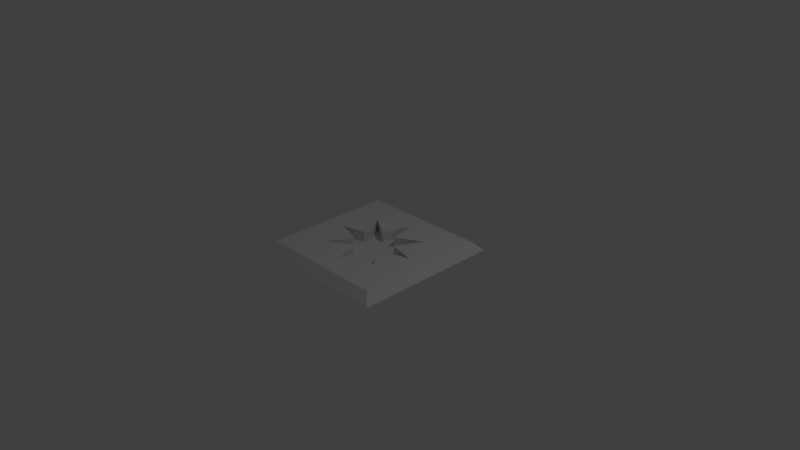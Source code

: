 # Source: Switchable_Blockade_Base.blend  (saved by Blender 2.76.0; exported with 4.5.12 LTS)
import bpy
from mathutils import Matrix  # noqa: F401  (used for matrix-valued properties, if any)

bpy.ops.wm.read_factory_settings(use_empty=True)
scene = bpy.context.scene
scene.name = 'Scene'

# ---- collections
col_collection_1 = bpy.data.collections.new('Collection 1'); scene.collection.children.link(col_collection_1)

# ---- materials (node trees are filled in below, after node groups)
mat_material = bpy.data.materials.new('Material')
mat_material.alpha_threshold = 0.0
mat_material.use_transparent_shadow = False
mat_material.roughness = 0.5
mat_material.line_color = (0.0, 0.0, 0.0, 1.0)

# ---- material node trees

# ---- world
world_world = bpy.data.worlds.new('World'); scene.world = world_world
world_world.color = (0.05088, 0.05088, 0.05088)
world_world.use_sun_shadow = False
world_world.sun_shadow_jitter_overblur = 0.0
world_world.cycles.sampling_method = 'MANUAL'
world_world.cycles.sample_map_resolution = 256

# ---- cameras
cam_camera = bpy.data.cameras.new('Camera')
cam_camera.clip_end = 100.0
cam_camera.lens = 35.0
cam_camera.sensor_width = 32.0
cam_camera.sensor_height = 18.0
cam_camera.ortho_scale = 7.314
cam_camera.dof.focus_distance = 0.0
cam_camera.dof.aperture_fstop = 128.0

# ---- lights
light_lamp = bpy.data.lights.new('Lamp', 'POINT')
light_lamp.transmission_factor = 0.0
light_lamp.cutoff_distance = 30.0
light_lamp.energy = 100.0
light_lamp.shadow_buffer_clip_start = 1.001
light_lamp.shadow_soft_size = 0.1
light_lamp.shadow_maximum_resolution = 0.006
light_lamp.use_absolute_resolution = True
light_lamp.cycles.use_multiple_importance_sampling = False

# ---- meshes
me_cube = bpy.data.meshes.new('Cube')
me_cube.from_pydata([(-0.8817, -0.8817, 0.1859), (-0.8817, 0.8817, 0.1859), (-1.0, 1.0, 0.06345), (-1.0, -1.0, 0.06345), (0.8817, -0.8817, 0.1859), (1.0, -1.0, 0.06345), (-0.4227, -0.4355, 0.1859), (-0.2449, -0.1402, 0.1859), (-0.2806, -0.09116, 0.1859), (-0.2806, 0.08992, 0.1859), (-0.2398, 0.1472, 0.1859), (-0.4227, 0.451, 0.1859), (-0.1063, 0.2605, 0.1859), (0.02053, 0.6346, 0.1859), (0.4638, 0.451, 0.1859), (0.8817, 0.8817, 0.1859), (0.1126, 0.2639, 0.1859), (1.0, 1.0, 0.06345), (0.2787, 0.09547, 0.1859), (0.6474, 0.007769, 0.1859), (0.2674, -0.1093, 0.1859), (0.4638, -0.4355, 0.1859), (0.1099, -0.2593, 0.1859), (0.02053, -0.6191, 0.1859), (-0.06522, -0.2738, 0.1859), (-0.123, -0.255, 0.1859), (-0.2806, -0.09116, 0.0366), (-0.2449, -0.1402, 0.0366), (-0.6063, 0.007769, 0.1859), (-0.4227, -0.4355, 0.0366), (0.4638, 0.451, 0.0366), (0.02053, 0.6346, 0.0366), (-0.1063, 0.2605, 0.0366), (-0.4227, 0.451, 0.0366), (-0.2398, 0.1472, 0.0366), (-0.2806, 0.09116, 0.0366), (0.1126, 0.2639, 0.0366), (0.2787, 0.09547, 0.0366), (0.6474, 0.007769, 0.0366), (0.2674, -0.1093, 0.0366), (0.4638, -0.4355, 0.0366), (0.1099, -0.2593, 0.0366), (0.02053, -0.6191, 0.0366), (-0.06522, -0.2738, 0.0366), (-0.123, -0.255, 0.0366), (-0.6063, 0.007769, 0.0366), (0.01372, -0.00186, 0.0366)], [], [(0, 1, 2, 3), (4, 0, 3, 5), (1, 15, 17, 2), (15, 4, 5, 17), (13, 1, 11), (15, 1, 13), (9, 10, 11, 28), (23, 22, 41, 42), (1, 0, 28), (11, 1, 28), (6, 28, 0), (14, 15, 13), (16, 13, 31, 36), (24, 23, 42, 43), (7, 6, 29, 27), (25, 24, 43, 44), (8, 7, 27, 26), (28, 45, 35, 9), (6, 25, 44, 29), (9, 35, 34, 10), (21, 20, 39, 40), (10, 34, 33, 11), (11, 33, 32, 12), (19, 18, 37, 38), (42, 41, 46), (45, 46, 35), (35, 46, 34), (43, 42, 46), (38, 37, 46), (44, 43, 46), (33, 46, 32), (29, 44, 46), (27, 29, 46), (40, 39, 46), (26, 27, 46), (36, 31, 46), (34, 46, 33), (0, 4, 23), (4, 15, 19), (6, 0, 23, 24, 25), (13, 11, 12), (7, 8, 28, 6), (16, 14, 13), (20, 19, 38, 39), (14, 16, 36, 30), (28, 8, 26, 45), (18, 14, 30, 37), (22, 21, 40, 41), (12, 32, 31, 13), (19, 15, 14, 18), (39, 38, 46), (32, 46, 31), (37, 30, 46), (41, 40, 46), (45, 26, 46), (30, 36, 46), (23, 4, 21, 22), (21, 4, 19, 20)])
_uv = me_cube.uv_layers.new(name='UVMap')
_uv.uv.foreach_set('vector', [0.1465, 0.8202, 0.8516, 0.8237, 0.9247, 0.8936, 0.07666, 0.8933, 0.1496, 0.1149, 0.1465, 0.8202, 0.07666, 0.8933, 0.07639, 0.04498, 0.8516, 0.8237, 0.8554, 0.1182, 0.9253, 0.04498, 0.9247, 0.8936, 0.8554, 0.1182, 0.1496, 0.1149, 0.07639, 0.04498, 0.9253, 0.04498, 0.7526, 0.4625, 0.8516, 0.8237, 0.6792, 0.6384, 0.8554, 0.1182, 0.8516, 0.8237, 0.7526, 0.4625, 0.5359, 0.5811, 0.5587, 0.565, 0.6792, 0.6384, 0.5026, 0.71, 0.1043, 0.9992, 0.0001297, 0.9991, 0.0001817, 0.9572, 0.1043, 0.9573, 0.8516, 0.8237, 0.1465, 0.8202, 0.5026, 0.71, 0.6792, 0.6384, 0.8516, 0.8237, 0.5026, 0.71, 0.3268, 0.6366, 0.5026, 0.71, 0.1465, 0.8202, 0.6811, 0.2858, 0.8554, 0.1182, 0.7526, 0.4625, 0.6608, 0.915, 0.7681, 0.915, 0.7681, 0.9569, 0.6608, 0.9569, 0.2043, 0.9993, 0.1043, 0.9992, 0.1043, 0.9573, 0.2043, 0.9574, 0.4165, 0.9996, 0.3196, 0.9995, 0.3197, 0.9576, 0.4165, 0.9577, 0.2213, 0.9994, 0.2043, 0.9993, 0.2043, 0.9574, 0.2214, 0.9574, 0.4335, 0.9996, 0.4165, 0.9996, 0.4165, 0.9577, 0.4335, 0.9577, 0.5292, 0.9998, 0.5292, 0.9578, 0.6237, 0.9579, 0.6235, 0.9999, 0.3196, 0.9995, 0.2213, 0.9994, 0.2214, 0.9574, 0.3197, 0.9576, 0.6235, 0.9999, 0.6237, 0.9579, 0.6432, 0.9579, 0.6433, 0.9998, 0.1112, 0.915, 0.2182, 0.915, 0.2182, 0.9569, 0.1112, 0.9569, 0.6433, 0.9998, 0.6432, 0.9579, 0.7428, 0.9575, 0.7429, 0.9995, 0.7429, 0.9995, 0.7428, 0.9575, 0.8466, 0.9572, 0.8467, 0.9991, 0.3299, 0.915, 0.4364, 0.915, 0.4364, 0.9569, 0.3299, 0.9569, 0.3812, 0.3367, 0.4703, 0.3909, 0.5021, 0.4613, 0.3801, 0.586, 0.5021, 0.4613, 0.4617, 0.5382, 0.4617, 0.5382, 0.5021, 0.4613, 0.481, 0.5413, 0.4324, 0.4227, 0.3812, 0.3367, 0.5021, 0.4613, 0.6305, 0.3378, 0.5742, 0.4283, 0.5021, 0.4613, 0.4246, 0.4379, 0.4324, 0.4227, 0.5021, 0.4613, 0.5046, 0.6382, 0.5021, 0.4613, 0.53, 0.5375, 0.329, 0.4612, 0.4246, 0.4379, 0.5021, 0.4613, 0.423, 0.4849, 0.329, 0.4612, 0.5021, 0.4613, 0.5061, 0.2856, 0.5314, 0.3897, 0.5021, 0.4613, 0.4256, 0.5018, 0.423, 0.4849, 0.5021, 0.4613, 0.5744, 0.4948, 0.6295, 0.5871, 0.5021, 0.4613, 0.481, 0.5413, 0.5021, 0.4613, 0.5046, 0.6382, 0.1465, 0.8202, 0.1496, 0.1149, 0.255, 0.4601, 0.1496, 0.1149, 0.8554, 0.1182, 0.505, 0.2125, 0.3268, 0.6366, 0.1465, 0.8202, 0.255, 0.4601, 0.3918, 0.4948, 0.3991, 0.5178, 0.7526, 0.4625, 0.6792, 0.6384, 0.604, 0.5121, 0.4445, 0.5664, 0.4639, 0.5807, 0.5026, 0.71, 0.3268, 0.6366, 0.6058, 0.4252, 0.6811, 0.2858, 0.7526, 0.4625, 0.2182, 0.915, 0.3299, 0.915, 0.3299, 0.9569, 0.2182, 0.9569, 0.549, 0.915, 0.6608, 0.915, 0.6608, 0.9569, 0.549, 0.9569, 0.5292, 0.9998, 0.4335, 0.9996, 0.4335, 0.9577, 0.5292, 0.9578, 0.4364, 0.915, 0.549, 0.915, 0.549, 0.9569, 0.4364, 0.9569, 0.0001297, 0.915, 0.1112, 0.915, 0.1112, 0.9569, 0.0001297, 0.9569, 0.8791, 0.915, 0.8791, 0.9569, 0.7681, 0.9569, 0.7681, 0.915, 0.505, 0.2125, 0.8554, 0.1182, 0.6811, 0.2858, 0.5392, 0.3588, 0.5314, 0.3897, 0.6305, 0.3378, 0.5021, 0.4613, 0.53, 0.5375, 0.5021, 0.4613, 0.6295, 0.5871, 0.5742, 0.4283, 0.6816, 0.4627, 0.5021, 0.4613, 0.4703, 0.3909, 0.5061, 0.2856, 0.5021, 0.4613, 0.3801, 0.586, 0.4256, 0.5018, 0.5021, 0.4613, 0.6816, 0.4627, 0.5744, 0.4948, 0.5021, 0.4613, 0.255, 0.4601, 0.1496, 0.1149, 0.3283, 0.2841, 0.3979, 0.4253, 0.3283, 0.2841, 0.1496, 0.1149, 0.505, 0.2125, 0.4578, 0.363])
me_cube.materials.append(mat_material)
me_cube.use_remesh_preserve_volume = False
me_cube.use_remesh_preserve_attributes = False
me_cube.use_mirror_vertex_groups = False
me_cube.update()

# ---- objects
ob_cube = bpy.data.objects.new('Cube', me_cube)
ob_lamp = bpy.data.objects.new('Lamp', light_lamp)
ob_camera = bpy.data.objects.new('Camera', cam_camera)

# ---- transforms, parenting, visibility, modifiers, constraints
ob_cube.location = (0.0, 0.0, 0.0)
ob_cube.lock_rotations_4d = False
ob_cube.empty_display_type = 'ARROWS'
ob_cube.lineart.crease_threshold = 0.0
ob_lamp.location = (4.076, 1.005, 5.904)
ob_lamp.rotation_euler = (0.6503, 0.05522, 1.866)
ob_lamp.lock_rotations_4d = False
ob_lamp.empty_display_type = 'ARROWS'
ob_lamp.color = (0.0, 0.0, 0.0, 0.0)
ob_lamp.lineart.crease_threshold = 0.0
ob_camera.location = (7.481, -6.508, 5.344)
ob_camera.rotation_euler = (1.109, 0.01082, 0.8149)
ob_camera.lock_rotations_4d = False
ob_camera.empty_display_type = 'ARROWS'
ob_camera.color = (0.0, 0.0, 0.0, 0.0)
ob_camera.display_type = 'WIRE'
ob_camera.lineart.crease_threshold = 0.0

# ---- collection membership
col_collection_1.objects.link(ob_cube)
col_collection_1.objects.link(ob_lamp)
col_collection_1.objects.link(ob_camera)

# ---- scene / render settings (as saved in the file)
scene.camera = ob_camera
scene.frame_start = 1; scene.frame_end = 250; scene.frame_set(2)
scene.render.engine = 'BLENDER_EEVEE_NEXT'
scene.render.resolution_percentage = 50
scene.render.dither_intensity = 0.0
scene.cycles.use_denoising = False
scene.cycles.samples = 10
scene.cycles.sampling_pattern = 'TABULATED_SOBOL'
scene.cycles.light_sampling_threshold = 0.0
scene.cycles.use_adaptive_sampling = False
scene.cycles.use_light_tree = False
scene.cycles.blur_glossy = 0.0
scene.cycles.pixel_filter_type = 'GAUSSIAN'
scene.cycles.sample_clamp_indirect = 0.0
scene.view_settings.view_transform = 'Standard'
bpy.context.view_layer.update()

